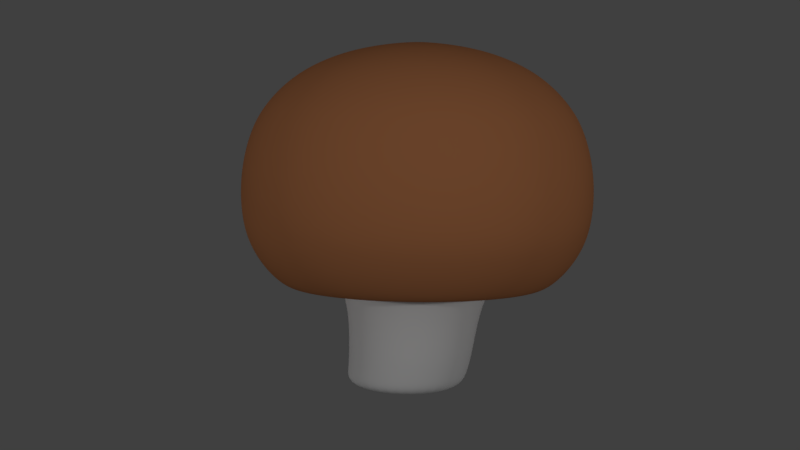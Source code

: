 # Source: Mushroom.blend  (saved by Blender 2.78.0; exported with 4.5.12 LTS)
import bpy
from mathutils import Matrix  # noqa: F401  (used for matrix-valued properties, if any)

bpy.ops.wm.read_factory_settings(use_empty=True)
scene = bpy.context.scene
scene.name = 'Scene'

# ---- collections
col_collection_1 = bpy.data.collections.new('Collection 1'); scene.collection.children.link(col_collection_1)

# ---- materials (node trees are filled in below, after node groups)
mat_braun = bpy.data.materials.new('Braun')
mat_braun.alpha_threshold = 0.0
mat_braun.use_transparent_shadow = False
mat_braun.diffuse_color = (0.6499, 0.8, 0.1451, 1.0)
mat_braun.roughness = 0.5
mat_weiss = bpy.data.materials.new('Weiss')
mat_weiss.alpha_threshold = 0.0
mat_weiss.use_transparent_shadow = False
mat_weiss.diffuse_color = (1.0, 1.0, 1.0, 1.0)
mat_weiss.roughness = 0.5
mat_material_001 = bpy.data.materials.new('Material.001')
mat_material_001.alpha_threshold = 0.0
mat_material_001.use_transparent_shadow = False
mat_material_001.diffuse_color = (0.5489, 0.2163, 0.08997, 1.0)
mat_material_001.roughness = 0.5

# ---- material node trees
mat_braun.use_nodes = True; mat_braun.node_tree.nodes.clear()
_N = mat_braun.node_tree.nodes; _L = mat_braun.node_tree.links
n0 = _N.new('ShaderNodeOutputMaterial'); n0.name = 'Material Output'; n0.location = (300, 300)
n1 = _N.new('ShaderNodeBsdfDiffuse'); n1.name = 'Diffuse BSDF'; n1.location = (10, 300)
n1.inputs[0].default_value = (0.42, 0.0, 0.01387, 1.0)
_L.new(n1.outputs[0], n0.inputs[0])
n0.is_active_output = True

# ---- world
world_world = bpy.data.worlds.new('World'); scene.world = world_world
world_world.color = (0.05088, 0.05088, 0.05088)
world_world.use_sun_shadow = False
world_world.sun_shadow_jitter_overblur = 0.0
world_world.cycles.sampling_method = 'MANUAL'

# ---- cameras
cam_camera = bpy.data.cameras.new('Camera')
cam_camera.clip_end = 100.0
cam_camera.lens = 35.0
cam_camera.sensor_width = 32.0
cam_camera.sensor_height = 18.0
cam_camera.ortho_scale = 7.314
cam_camera.dof.focus_distance = 0.0
cam_camera.dof.aperture_fstop = 128.0

# ---- lights
light_spot_001 = bpy.data.lights.new('Spot.001', 'SPOT')
light_spot_001.transmission_factor = 0.0
light_spot_001.energy = 100.0
light_spot_001.shadow_buffer_clip_start = 0.5
light_spot_001.shadow_soft_size = 0.1
light_spot_001.shadow_maximum_resolution = 0.006
light_spot_001.use_absolute_resolution = True
light_spot = bpy.data.lights.new('Spot', 'SPOT')
light_spot.transmission_factor = 0.0
light_spot.energy = 100.0
light_spot.shadow_buffer_clip_start = 0.5
light_spot.shadow_soft_size = 0.1
light_spot.shadow_maximum_resolution = 0.006
light_spot.use_absolute_resolution = True
light_lamp = bpy.data.lights.new('Lamp', 'POINT')
light_lamp.transmission_factor = 0.0
light_lamp.cutoff_distance = 30.0
light_lamp.energy = 100.0
light_lamp.shadow_buffer_clip_start = 1.001
light_lamp.shadow_soft_size = 0.1
light_lamp.shadow_maximum_resolution = 0.006
light_lamp.use_absolute_resolution = True

# ---- meshes
me_sphere = bpy.data.meshes.new('Sphere')
me_sphere.from_pydata([(0.03806, 0.1913, 0.823), (0.07466, 0.3753, 0.7862), (0.1084, 0.5449, 0.7244), (0.1379, 0.6935, 0.637), (0.1622, 0.8155, 0.5187), (0.1802, 0.9061, 0.3827), (0.1913, 0.9619, 0.1951), (0.1951, 0.9808, 7.55e-08), (0.1913, 0.9619, -0.1951), (0.1802, 0.9061, -0.3345), (0.1622, 0.8155, -0.4592), (0.1379, 0.6935, -0.5517), (0.1151, 0.5786, -0.5005), (0.09828, 0.4941, -0.4989), (0.1121, 0.3836, -1.108), (0.07466, 0.1802, 0.823), (0.1464, 0.3536, 0.7862), (0.2126, 0.5133, 0.7244), (0.2706, 0.6533, 0.637), (0.3182, 0.7682, 0.5187), (0.3536, 0.8536, 0.3827), (0.3753, 0.9061, 0.1951), (0.3827, 0.9239, 7.55e-08), (0.3753, 0.9061, -0.1951), (0.3536, 0.8536, -0.3345), (0.3182, 0.7682, -0.4592), (0.2706, 0.6533, -0.5517), (0.2257, 0.545, -0.5005), (0.1928, 0.4654, -0.4989), (0.1751, 0.3645, -1.108), (0.1084, 0.1622, 0.823), (0.2126, 0.3182, 0.7862), (0.3087, 0.4619, 0.7244), (0.3928, 0.5879, 0.637), (0.4619, 0.6913, 0.5187), (0.5133, 0.7682, 0.3827), (0.5449, 0.8155, 0.1951), (0.5556, 0.8315, 7.55e-08), (0.5449, 0.8155, -0.1951), (0.5133, 0.7682, -0.3345), (0.4619, 0.6913, -0.4592), (0.3928, 0.5879, -0.5517), (0.3277, 0.4905, -0.5005), (0.2799, 0.4189, -0.4989), (0.2332, 0.3335, -1.108), (0.1379, 0.1379, 0.823), (0.2706, 0.2706, 0.7862), (0.3928, 0.3928, 0.7244), (0.5, 0.5, 0.637), (0.5879, 0.5879, 0.5187), (0.6533, 0.6533, 0.3827), (0.6935, 0.6935, 0.1951), (0.7071, 0.7071, 7.55e-08), (0.6935, 0.6935, -0.1951), (0.6533, 0.6533, -0.3345), (0.5879, 0.5879, -0.4592), (0.5, 0.5, -0.5517), (0.4171, 0.4171, -0.5005), (0.3562, 0.3562, -0.4989), (0.2841, 0.2917, -1.108), (0.1622, 0.1084, 0.823), (0.3182, 0.2126, 0.7862), (0.4619, 0.3087, 0.7244), (0.5879, 0.3928, 0.637), (0.6913, 0.4619, 0.5187), (0.7682, 0.5133, 0.3827), (0.8155, 0.5449, 0.1951), (0.8315, 0.5556, 7.55e-08), (0.8155, 0.5449, -0.1951), (0.7682, 0.5133, -0.3345), (0.6913, 0.4619, -0.4592), (0.5879, 0.3928, -0.5517), (0.4905, 0.3277, -0.5005), (0.4189, 0.2799, -0.4989), (0.3258, 0.2408, -1.108), (0.0, -3.258e-07, -1.14), (0.1802, 0.07466, 0.823), (0.3536, 0.1464, 0.7862), (0.5133, 0.2126, 0.7244), (0.6533, 0.2706, 0.637), (0.7682, 0.3182, 0.5187), (0.8536, 0.3536, 0.3827), (0.9061, 0.3753, 0.1951), (0.9239, 0.3827, 7.55e-08), (0.9061, 0.3753, -0.1951), (0.8536, 0.3536, -0.3345), (0.7682, 0.3182, -0.4592), (0.6533, 0.2706, -0.5517), (0.545, 0.2257, -0.5005), (0.4654, 0.1928, -0.4989), (0.3569, 0.1827, -1.108), (0.1913, 0.03806, 0.823), (0.3753, 0.07466, 0.7862), (0.5449, 0.1084, 0.7244), (0.6935, 0.1379, 0.637), (0.8155, 0.1622, 0.5187), (0.9061, 0.1802, 0.3827), (0.9619, 0.1913, 0.1951), (0.9808, 0.1951, 7.55e-08), (0.9619, 0.1913, -0.1951), (0.9061, 0.1802, -0.3345), (0.8155, 0.1622, -0.4592), (0.6935, 0.1379, -0.5517), (0.5786, 0.1151, -0.5005), (0.4941, 0.09828, -0.4989), (0.376, 0.1197, -1.108), (0.1951, -3.266e-07, 0.823), (0.3827, -3.192e-07, 0.7862), (0.5556, -3.117e-07, 0.7244), (0.7071, -3.192e-07, 0.637), (0.8315, -3.341e-07, 0.5187), (0.9239, -2.745e-07, 0.3827), (0.9808, -3.937e-07, 0.1951), (1.0, -3.788e-07, 7.55e-08), (0.9808, -3.937e-07, -0.1951), (0.9239, -2.298e-07, -0.3345), (0.8315, -3.341e-07, -0.4592), (0.7071, -3.192e-07, -0.5517), (0.5899, -3.433e-07, -0.5005), (0.5038, -3.073e-07, -0.4989), (0.3824, 0.05421, -1.108), (0.1913, -0.03806, 0.823), (0.3753, -0.07466, 0.7862), (0.5449, -0.1084, 0.7244), (0.6935, -0.138, 0.637), (0.8155, -0.1622, 0.5187), (0.9061, -0.1802, 0.3827), (0.9619, -0.1913, 0.1951), (0.9808, -0.1951, 7.55e-08), (0.9619, -0.1913, -0.1951), (0.9061, -0.1802, -0.3345), (0.8155, -0.1622, -0.4592), (0.6935, -0.138, -0.5517), (0.5786, -0.1151, -0.5005), (0.4941, -0.09828, -0.4989), (0.376, -0.01132, -1.108), (0.1802, -0.07466, 0.823), (0.3536, -0.1464, 0.7862), (0.5133, -0.2126, 0.7244), (0.6533, -0.2706, 0.637), (0.7682, -0.3182, 0.5187), (0.8536, -0.3536, 0.3827), (0.9061, -0.3753, 0.1951), (0.9239, -0.3827, 7.55e-08), (0.9061, -0.3753, -0.1951), (0.8536, -0.3536, -0.3345), (0.7682, -0.3182, -0.4592), (0.6533, -0.2706, -0.5517), (0.545, -0.2258, -0.5005), (0.4654, -0.1928, -0.4989), (0.3569, -0.07433, -1.108), (0.1622, -0.1084, 0.823), (0.3182, -0.2126, 0.7862), (0.4619, -0.3087, 0.7244), (0.5879, -0.3928, 0.637), (0.6913, -0.4619, 0.5187), (0.7682, -0.5133, 0.3827), (0.8155, -0.5449, 0.1951), (0.8315, -0.5556, 7.55e-08), (0.8155, -0.5449, -0.1951), (0.7682, -0.5133, -0.3345), (0.6913, -0.4619, -0.4592), (0.5879, -0.3928, -0.5517), (0.4905, -0.3277, -0.5005), (0.4189, -0.2799, -0.4989), (0.3258, -0.1324, -1.108), (0.1379, -0.138, 0.823), (0.2706, -0.2706, 0.7862), (0.3928, -0.3928, 0.7244), (0.5, -0.5, 0.637), (0.5879, -0.5879, 0.5187), (0.6533, -0.6533, 0.3827), (0.6935, -0.6935, 0.1951), (0.7071, -0.7071, 7.55e-08), (0.6935, -0.6935, -0.1951), (0.6533, -0.6533, -0.3345), (0.5879, -0.5879, -0.4592), (0.5, -0.5, -0.5517), (0.4171, -0.4171, -0.5005), (0.3562, -0.3562, -0.4989), (0.2841, -0.1833, -1.108), (0.1084, -0.1622, 0.823), (0.2126, -0.3182, 0.7862), (0.3087, -0.4619, 0.7244), (0.3928, -0.5879, 0.637), (0.4619, -0.6913, 0.5187), (0.5133, -0.7682, 0.3827), (0.5449, -0.8155, 0.1951), (0.5556, -0.8315, 7.55e-08), (0.5449, -0.8155, -0.1951), (0.5133, -0.7682, -0.3345), (0.4619, -0.6913, -0.4592), (0.3928, -0.5879, -0.5517), (0.3277, -0.4905, -0.5005), (0.2799, -0.4189, -0.4989), (0.2332, -0.2251, -1.108), (0.07466, -0.1802, 0.823), (0.1464, -0.3536, 0.7862), (0.2126, -0.5133, 0.7244), (0.2706, -0.6533, 0.637), (0.3182, -0.7682, 0.5187), (0.3536, -0.8536, 0.3827), (0.3753, -0.9061, 0.1951), (0.3827, -0.9239, 7.55e-08), (0.3753, -0.9061, -0.1951), (0.3536, -0.8536, -0.3345), (0.3182, -0.7682, -0.4592), (0.2706, -0.6533, -0.5517), (0.2257, -0.545, -0.5005), (0.1928, -0.4654, -0.4989), (0.1751, -0.2561, -1.108), (0.03806, -0.1913, 0.823), (0.07466, -0.3753, 0.7862), (0.1084, -0.5449, 0.7244), (0.1379, -0.6935, 0.637), (0.1622, -0.8155, 0.5187), (0.1802, -0.9061, 0.3827), (0.1913, -0.9619, 0.1951), (0.1951, -0.9808, 7.55e-08), (0.1913, -0.9619, -0.1951), (0.1802, -0.9061, -0.3345), (0.1622, -0.8155, -0.4592), (0.1379, -0.6935, -0.5517), (0.1151, -0.5786, -0.5005), (0.09828, -0.4941, -0.4989), (0.1121, -0.2752, -1.108), (-7.212e-09, -0.1951, 0.823), (4.122e-08, -0.3827, 0.7862), (2.632e-08, -0.5556, 0.7244), (-2.584e-08, -0.7071, 0.637), (-8.544e-08, -0.8315, 0.5187), (6.357e-08, -0.9239, 0.3827), (-8.544e-08, -0.9808, 0.1951), (-1.003e-07, -1.0, 7.55e-08), (-8.544e-08, -0.9808, -0.1951), (6.357e-08, -0.9239, -0.3345), (-8.544e-08, -0.8315, -0.4592), (-2.584e-08, -0.7071, -0.5517), (-1.787e-08, -0.5899, -0.5005), (-2.526e-08, -0.5038, -0.4989), (0.04656, -0.2817, -1.108), (-0.03806, -0.1913, 0.823), (-0.07466, -0.3753, 0.7862), (-0.1084, -0.5449, 0.7244), (-0.1379, -0.6935, 0.637), (-0.1622, -0.8155, 0.5187), (-0.1802, -0.9061, 0.3827), (-0.1913, -0.9619, 0.1951), (-0.1951, -0.9808, 7.55e-08), (-0.1913, -0.9619, -0.1951), (-0.1802, -0.9061, -0.3345), (-0.1622, -0.8155, -0.4592), (-0.1379, -0.6935, -0.5517), (-0.1151, -0.5786, -0.5005), (-0.09828, -0.4941, -0.4989), (-0.01897, -0.2752, -1.108), (-0.07466, -0.1802, 0.823), (-0.1464, -0.3536, 0.7862), (-0.2126, -0.5133, 0.7244), (-0.2706, -0.6533, 0.637), (-0.3182, -0.7682, 0.5187), (-0.3536, -0.8536, 0.3827), (-0.3753, -0.9061, 0.1951), (-0.3827, -0.9239, 7.55e-08), (-0.3753, -0.9061, -0.1951), (-0.3536, -0.8536, -0.3345), (-0.3182, -0.7682, -0.4592), (-0.2706, -0.6533, -0.5517), (-0.2257, -0.545, -0.5005), (-0.1928, -0.4654, -0.4989), (-0.08198, -0.2561, -1.108), (-1.81e-07, -5.968e-07, 0.851), (-0.1084, -0.1622, 0.823), (-0.2126, -0.3182, 0.7862), (-0.3087, -0.4619, 0.7244), (-0.3928, -0.5879, 0.637), (-0.4619, -0.6913, 0.5187), (-0.5133, -0.7682, 0.3827), (-0.5449, -0.8155, 0.1951), (-0.5556, -0.8315, 7.55e-08), (-0.5449, -0.8155, -0.1951), (-0.5133, -0.7682, -0.3345), (-0.4619, -0.6913, -0.4592), (-0.3928, -0.5879, -0.5517), (-0.3277, -0.4905, -0.5005), (-0.2799, -0.4189, -0.4989), (-0.1401, -0.2251, -1.108), (-0.1379, -0.138, 0.823), (-0.2706, -0.2706, 0.7862), (-0.3928, -0.3928, 0.7244), (-0.5, -0.5, 0.637), (-0.5879, -0.5879, 0.5187), (-0.6533, -0.6533, 0.3827), (-0.6935, -0.6935, 0.1951), (-0.7071, -0.7071, 7.55e-08), (-0.6935, -0.6935, -0.1951), (-0.6533, -0.6533, -0.3345), (-0.5879, -0.5879, -0.4592), (-0.5, -0.5, -0.5517), (-0.4171, -0.4171, -0.5005), (-0.3562, -0.3562, -0.4989), (-0.191, -0.1833, -1.108), (-0.1622, -0.1084, 0.823), (-0.3182, -0.2126, 0.7862), (-0.4619, -0.3087, 0.7244), (-0.5879, -0.3928, 0.637), (-0.6913, -0.4619, 0.5187), (-0.7682, -0.5133, 0.3827), (-0.8155, -0.5449, 0.1951), (-0.8315, -0.5556, 7.55e-08), (-0.8155, -0.5449, -0.1951), (-0.7682, -0.5133, -0.3345), (-0.6913, -0.4619, -0.4592), (-0.5879, -0.3928, -0.5517), (-0.4905, -0.3277, -0.5005), (-0.4189, -0.2799, -0.4989), (-0.2327, -0.1324, -1.108), (-0.1802, -0.07466, 0.823), (-0.3536, -0.1464, 0.7862), (-0.5133, -0.2126, 0.7244), (-0.6533, -0.2706, 0.637), (-0.7682, -0.3182, 0.5187), (-0.8536, -0.3536, 0.3827), (-0.9061, -0.3753, 0.1951), (-0.9239, -0.3827, 7.55e-08), (-0.9061, -0.3753, -0.1951), (-0.8536, -0.3536, -0.3345), (-0.7682, -0.3182, -0.4592), (-0.6533, -0.2706, -0.5517), (-0.545, -0.2257, -0.5005), (-0.4654, -0.1928, -0.4989), (-0.2638, -0.07433, -1.108), (-0.1913, -0.03806, 0.823), (-0.3753, -0.07466, 0.7862), (-0.5449, -0.1084, 0.7244), (-0.6935, -0.1379, 0.637), (-0.8155, -0.1622, 0.5187), (-0.9061, -0.1802, 0.3827), (-0.9619, -0.1913, 0.1951), (-0.9808, -0.1951, 7.55e-08), (-0.9619, -0.1913, -0.1951), (-0.9061, -0.1802, -0.3345), (-0.8155, -0.1622, -0.4592), (-0.6935, -0.1379, -0.5517), (-0.5786, -0.1151, -0.5005), (-0.4941, -0.09828, -0.4989), (-0.2829, -0.01132, -1.108), (-0.1951, -3.117e-07, 0.823), (-0.3827, -2.819e-07, 0.7862), (-0.5556, -2.819e-07, 0.7244), (-0.7071, -1.851e-07, 0.637), (-0.8315, -1.404e-07, 0.5187), (-0.9239, -3.192e-07, 0.3827), (-0.9808, -9.567e-08, 0.1951), (-1.0, -1.404e-07, 7.55e-08), (-0.9808, -9.567e-08, -0.1951), (-0.9239, -3.192e-07, -0.3345), (-0.8315, -1.404e-07, -0.4592), (-0.7071, -1.851e-07, -0.5517), (-0.5899, -2.563e-07, -0.5005), (-0.5038, -2.386e-07, -0.4989), (-0.2893, 0.05421, -1.108), (-0.1913, 0.03806, 0.823), (-0.3753, 0.07466, 0.7862), (-0.5449, 0.1084, 0.7244), (-0.6935, 0.1379, 0.637), (-0.8155, 0.1622, 0.5187), (-0.9061, 0.1802, 0.3827), (-0.9619, 0.1913, 0.1951), (-0.9808, 0.1951, 7.55e-08), (-0.9619, 0.1913, -0.1951), (-0.9061, 0.1802, -0.3345), (-0.8155, 0.1622, -0.4592), (-0.6935, 0.1379, -0.5517), (-0.5786, 0.1151, -0.5005), (-0.4941, 0.09828, -0.4989), (-0.2829, 0.1197, -1.108), (-0.1802, 0.07466, 0.823), (-0.3536, 0.1464, 0.7862), (-0.5133, 0.2126, 0.7244), (-0.6533, 0.2706, 0.637), (-0.7682, 0.3182, 0.5187), (-0.8536, 0.3536, 0.3827), (-0.9061, 0.3753, 0.1951), (-0.9239, 0.3827, 7.55e-08), (-0.9061, 0.3753, -0.1951), (-0.8536, 0.3536, -0.3345), (-0.7682, 0.3182, -0.4592), (-0.6533, 0.2706, -0.5517), (-0.545, 0.2257, -0.5005), (-0.4654, 0.1928, -0.4989), (-0.2638, 0.1827, -1.108), (-0.1622, 0.1084, 0.823), (-0.3182, 0.2126, 0.7862), (-0.4619, 0.3087, 0.7244), (-0.5879, 0.3928, 0.637), (-0.6913, 0.4619, 0.5187), (-0.7682, 0.5133, 0.3827), (-0.8155, 0.5449, 0.1951), (-0.8315, 0.5556, 7.55e-08), (-0.8155, 0.5449, -0.1951), (-0.7682, 0.5133, -0.3345), (-0.6913, 0.4619, -0.4592), (-0.5879, 0.3928, -0.5517), (-0.4905, 0.3277, -0.5005), (-0.4189, 0.2799, -0.4989), (-0.2327, 0.2408, -1.108), (-0.1379, 0.1379, 0.823), (-0.2706, 0.2706, 0.7862), (-0.3928, 0.3928, 0.7244), (-0.5, 0.5, 0.637), (-0.5879, 0.5879, 0.5187), (-0.6533, 0.6533, 0.3827), (-0.6935, 0.6935, 0.1951), (-0.7071, 0.7071, 7.55e-08), (-0.6935, 0.6935, -0.1951), (-0.6533, 0.6533, -0.3345), (-0.5879, 0.5879, -0.4592), (-0.5, 0.5, -0.5517), (-0.4171, 0.4171, -0.5005), (-0.3562, 0.3562, -0.4989), (-0.191, 0.2917, -1.108), (-0.1084, 0.1622, 0.823), (-0.2126, 0.3182, 0.7862), (-0.3087, 0.4619, 0.7244), (-0.3928, 0.5879, 0.637), (-0.4619, 0.6913, 0.5187), (-0.5133, 0.7682, 0.3827), (-0.5449, 0.8155, 0.1951), (-0.5556, 0.8315, 7.55e-08), (-0.5449, 0.8155, -0.1951), (-0.5133, 0.7682, -0.3345), (-0.4619, 0.6913, -0.4592), (-0.3928, 0.5879, -0.5517), (-0.3277, 0.4905, -0.5005), (-0.2799, 0.4189, -0.4989), (-0.1401, 0.3335, -1.108), (-0.07466, 0.1802, 0.823), (-0.1464, 0.3536, 0.7862), (-0.2126, 0.5133, 0.7244), (-0.2706, 0.6533, 0.637), (-0.3182, 0.7682, 0.5187), (-0.3536, 0.8536, 0.3827), (-0.3753, 0.9061, 0.1951), (-0.3827, 0.9239, 7.55e-08), (-0.3753, 0.9061, -0.1951), (-0.3536, 0.8536, -0.3345), (-0.3182, 0.7682, -0.4592), (-0.2706, 0.6533, -0.5517), (-0.2257, 0.545, -0.5005), (-0.1928, 0.4654, -0.4989), (-0.08198, 0.3645, -1.108), (-0.03806, 0.1913, 0.823), (-0.07466, 0.3753, 0.7862), (-0.1084, 0.5449, 0.7244), (-0.1379, 0.6935, 0.637), (-0.1622, 0.8155, 0.5187), (-0.1802, 0.9061, 0.3827), (-0.1913, 0.9619, 0.1951), (-0.1951, 0.9808, 7.55e-08), (-0.1913, 0.9619, -0.1951), (-0.1802, 0.9061, -0.3345), (-0.1622, 0.8155, -0.4592), (-0.1379, 0.6935, -0.5517), (-0.1151, 0.5786, -0.5005), (-0.09828, 0.4941, -0.4989), (-0.01897, 0.3836, -1.108), (3.749e-08, 0.1951, 0.823), (7.847e-08, 0.3827, 0.7862), (1.083e-07, 0.5556, 0.7244), (1.53e-07, 0.7071, 0.637), (2.722e-07, 0.8315, 0.5187), (6.357e-08, 0.9239, 0.3827), (2.573e-07, 0.9808, 0.1951), (2.722e-07, 1.0, 7.55e-08), (2.573e-07, 0.9808, -0.1951), (6.357e-08, 0.9239, -0.3345), (2.722e-07, 0.8315, -0.4592), (1.53e-07, 0.7071, -0.5517), (1.245e-07, 0.5899, -0.5005), (7.282e-08, 0.5038, -0.4989), (0.04656, 0.3901, -1.108), (0.081, 0.4072, -0.5442), (0.1589, 0.3836, -0.5442), (0.2307, 0.3452, -0.5442), (0.2936, 0.2936, -0.5442), (0.3452, 0.2307, -0.5442), (0.3836, 0.1589, -0.5442), (0.4072, 0.081, -0.5442), (0.4152, -3.068e-07, -0.5442), (0.4072, -0.081, -0.5442), (0.3836, -0.1589, -0.5442), (0.3452, -0.2307, -0.5442), (0.2936, -0.2936, -0.5442), (0.2307, -0.3452, -0.5442), (0.1589, -0.3836, -0.5442), (0.081, -0.4072, -0.5442), (-1.506e-08, -0.4152, -0.5442), (-0.081, -0.4072, -0.5442), (-0.1589, -0.3836, -0.5442), (-0.2307, -0.3452, -0.5442), (-0.2936, -0.2936, -0.5442), (-0.3452, -0.2307, -0.5442), (-0.3836, -0.1589, -0.5442), (-0.4072, -0.081, -0.5442), (-0.4152, -2.657e-07, -0.5442), (-0.4072, 0.081, -0.5442), (-0.3836, 0.1589, -0.5442), (-0.3452, 0.2307, -0.5442), (-0.2936, 0.2936, -0.5442), (-0.2307, 0.3452, -0.5442), (-0.1589, 0.3836, -0.5442), (-0.081, 0.4072, -0.5442), (5.356e-08, 0.4152, -0.5442), (0.08868, 0.3746, -0.7293), (0.1586, 0.3534, -0.7293), (0.223, 0.319, -0.7293), (0.2794, 0.2727, -0.7293), (0.3257, 0.2162, -0.7293), (0.3602, 0.1518, -0.7293), (0.3814, 0.08194, -0.7293), (0.3885, 0.009269, -0.7293), (0.3814, -0.06341, -0.7293), (0.3602, -0.1333, -0.7293), (0.3257, -0.1977, -0.7293), (0.2794, -0.2541, -0.7293), (0.223, -0.3005, -0.7293), (0.1586, -0.3349, -0.7293), (0.08868, -0.3561, -0.7293), (0.01601, -0.3632, -0.7293), (-0.05667, -0.3561, -0.7293), (-0.1266, -0.3349, -0.7293), (-0.191, -0.3005, -0.7293), (-0.2474, -0.2541, -0.7293), (-0.2937, -0.1977, -0.7293), (-0.3282, -0.1333, -0.7293), (-0.3494, -0.06341, -0.7293), (-0.3565, 0.009269, -0.7293), (-0.3494, 0.08194, -0.7293), (-0.3282, 0.1518, -0.7293), (-0.2937, 0.2162, -0.7293), (-0.2474, 0.2727, -0.7293), (-0.191, 0.319, -0.7293), (-0.1266, 0.3534, -0.7293), (-0.05667, 0.3746, -0.7293), (0.01601, 0.3818, -0.7293), (0.08996, 0.3722, -0.8925), (0.09861, 0.3744, -1.017), (0.1573, 0.3518, -0.8925), (0.1636, 0.3547, -1.017), (0.2193, 0.3187, -0.8925), (0.2235, 0.3226, -1.017), (0.2736, 0.274, -0.8925), (0.2761, 0.2796, -1.017), (0.3183, 0.2197, -0.8925), (0.3192, 0.227, -1.017), (0.3514, 0.1577, -0.8925), (0.3512, 0.1671, -1.017), (0.3718, 0.09035, -0.8925), (0.3709, 0.1021, -1.017), (0.3787, 0.02036, -0.8925), (0.3776, 0.0345, -1.017), (0.3718, -0.04963, -0.8925), (0.3709, -0.0331, -1.017), (0.3514, -0.1169, -0.8925), (0.3512, -0.09811, -1.017), (0.3183, -0.179, -0.8925), (0.3192, -0.158, -1.017), (0.2736, -0.2333, -0.8925), (0.2761, -0.2105, -1.017), (0.2193, -0.2779, -0.8925), (0.2235, -0.2536, -1.017), (0.1573, -0.3111, -0.8925), (0.1636, -0.2857, -1.017), (0.08996, -0.3315, -0.8925), (0.09861, -0.3054, -1.017), (0.01997, -0.3384, -0.8925), (0.03101, -0.312, -1.017), (-0.05002, -0.3315, -0.8925), (-0.0366, -0.3054, -1.017), (-0.1173, -0.3111, -0.8925), (-0.1016, -0.2857, -1.017), (-0.1793, -0.2779, -0.8925), (-0.1615, -0.2536, -1.017), (-0.2337, -0.2333, -0.8925), (-0.214, -0.2105, -1.017), (-0.2783, -0.179, -0.8925), (-0.2571, -0.158, -1.017), (-0.3115, -0.1169, -0.8925), (-0.2892, -0.09811, -1.017), (-0.3319, -0.04963, -0.8925), (-0.3089, -0.0331, -1.017), (-0.3388, 0.02036, -0.8925), (-0.3155, 0.0345, -1.017), (-0.3319, 0.09035, -0.8925), (-0.3089, 0.1021, -1.017), (-0.3115, 0.1577, -0.8925), (-0.2892, 0.1671, -1.017), (-0.2783, 0.2197, -0.8925), (-0.2571, 0.227, -1.017), (-0.2337, 0.274, -0.8925), (-0.214, 0.2796, -1.017), (-0.1793, 0.3187, -0.8925), (-0.1615, 0.3226, -1.017), (-0.1173, 0.3518, -0.8925), (-0.1016, 0.3547, -1.017), (-0.05002, 0.3722, -0.8925), (-0.0366, 0.3744, -1.017), (0.01997, 0.3791, -0.8925), (0.03101, 0.3811, -1.017)], [], [(476, 475, 8, 9), (469, 468, 1, 2), (477, 476, 9, 10), (470, 469, 2, 3), (478, 477, 10, 11), (471, 470, 3, 4), (479, 478, 11, 12), (472, 471, 4, 5), (480, 479, 12, 13), (473, 472, 5, 6), (513, 480, 13, 482), (474, 473, 6, 7), (467, 271, 0), (75, 481, 14), (475, 474, 7, 8), (468, 467, 0, 1), (8, 7, 22, 23), (1, 0, 15, 16), (9, 8, 23, 24), (2, 1, 16, 17), (10, 9, 24, 25), (3, 2, 17, 18), (11, 10, 25, 26), (4, 3, 18, 19), (12, 11, 26, 27), (5, 4, 19, 20), (13, 12, 27, 28), (6, 5, 20, 21), (482, 13, 28, 483), (7, 6, 21, 22), (0, 271, 15), (75, 14, 29), (27, 26, 41, 42), (20, 19, 34, 35), (28, 27, 42, 43), (21, 20, 35, 36), (483, 28, 43, 484), (22, 21, 36, 37), (15, 271, 30), (75, 29, 44), (23, 22, 37, 38), (16, 15, 30, 31), (24, 23, 38, 39), (17, 16, 31, 32), (25, 24, 39, 40), (18, 17, 32, 33), (26, 25, 40, 41), (19, 18, 33, 34), (31, 30, 45, 46), (39, 38, 53, 54), (32, 31, 46, 47), (40, 39, 54, 55), (33, 32, 47, 48), (41, 40, 55, 56), (34, 33, 48, 49), (42, 41, 56, 57), (35, 34, 49, 50), (43, 42, 57, 58), (36, 35, 50, 51), (484, 43, 58, 485), (37, 36, 51, 52), (30, 271, 45), (75, 44, 59), (38, 37, 52, 53), (50, 49, 64, 65), (58, 57, 72, 73), (51, 50, 65, 66), (485, 58, 73, 486), (52, 51, 66, 67), (45, 271, 60), (75, 59, 74), (53, 52, 67, 68), (46, 45, 60, 61), (54, 53, 68, 69), (47, 46, 61, 62), (55, 54, 69, 70), (48, 47, 62, 63), (56, 55, 70, 71), (49, 48, 63, 64), (57, 56, 71, 72), (69, 68, 84, 85), (62, 61, 77, 78), (70, 69, 85, 86), (63, 62, 78, 79), (71, 70, 86, 87), (64, 63, 79, 80), (72, 71, 87, 88), (65, 64, 80, 81), (73, 72, 88, 89), (66, 65, 81, 82), (486, 73, 89, 487), (67, 66, 82, 83), (60, 271, 76), (75, 74, 90), (68, 67, 83, 84), (61, 60, 76, 77), (89, 88, 103, 104), (82, 81, 96, 97), (487, 89, 104, 488), (83, 82, 97, 98), (76, 271, 91), (75, 90, 105), (84, 83, 98, 99), (77, 76, 91, 92), (85, 84, 99, 100), (78, 77, 92, 93), (86, 85, 100, 101), (79, 78, 93, 94), (87, 86, 101, 102), (80, 79, 94, 95), (88, 87, 102, 103), (81, 80, 95, 96), (101, 100, 115, 116), (94, 93, 108, 109), (102, 101, 116, 117), (95, 94, 109, 110), (103, 102, 117, 118), (96, 95, 110, 111), (104, 103, 118, 119), (97, 96, 111, 112), (488, 104, 119, 489), (98, 97, 112, 113), (91, 271, 106), (75, 105, 120), (99, 98, 113, 114), (92, 91, 106, 107), (100, 99, 114, 115), (93, 92, 107, 108), (489, 119, 134, 490), (113, 112, 127, 128), (106, 271, 121), (75, 120, 135), (114, 113, 128, 129), (107, 106, 121, 122), (115, 114, 129, 130), (108, 107, 122, 123), (116, 115, 130, 131), (109, 108, 123, 124), (117, 116, 131, 132), (110, 109, 124, 125), (118, 117, 132, 133), (111, 110, 125, 126), (119, 118, 133, 134), (112, 111, 126, 127), (124, 123, 138, 139), (132, 131, 146, 147), (125, 124, 139, 140), (133, 132, 147, 148), (126, 125, 140, 141), (134, 133, 148, 149), (127, 126, 141, 142), (490, 134, 149, 491), (128, 127, 142, 143), (121, 271, 136), (75, 135, 150), (129, 128, 143, 144), (122, 121, 136, 137), (130, 129, 144, 145), (123, 122, 137, 138), (131, 130, 145, 146), (143, 142, 157, 158), (136, 271, 151), (75, 150, 165), (144, 143, 158, 159), (137, 136, 151, 152), (145, 144, 159, 160), (138, 137, 152, 153), (146, 145, 160, 161), (139, 138, 153, 154), (147, 146, 161, 162), (140, 139, 154, 155), (148, 147, 162, 163), (141, 140, 155, 156), (149, 148, 163, 164), (142, 141, 156, 157), (491, 149, 164, 492), (162, 161, 176, 177), (155, 154, 169, 170), (163, 162, 177, 178), (156, 155, 170, 171), (164, 163, 178, 179), (157, 156, 171, 172), (492, 164, 179, 493), (158, 157, 172, 173), (151, 271, 166), (75, 165, 180), (159, 158, 173, 174), (152, 151, 166, 167), (160, 159, 174, 175), (153, 152, 167, 168), (161, 160, 175, 176), (154, 153, 168, 169), (166, 271, 181), (75, 180, 195), (174, 173, 188, 189), (167, 166, 181, 182), (175, 174, 189, 190), (168, 167, 182, 183), (176, 175, 190, 191), (169, 168, 183, 184), (177, 176, 191, 192), (170, 169, 184, 185), (178, 177, 192, 193), (171, 170, 185, 186), (179, 178, 193, 194), (172, 171, 186, 187), (493, 179, 194, 494), (173, 172, 187, 188), (185, 184, 199, 200), (193, 192, 207, 208), (186, 185, 200, 201), (194, 193, 208, 209), (187, 186, 201, 202), (494, 194, 209, 495), (188, 187, 202, 203), (181, 271, 196), (75, 195, 210), (189, 188, 203, 204), (182, 181, 196, 197), (190, 189, 204, 205), (183, 182, 197, 198), (191, 190, 205, 206), (184, 183, 198, 199), (192, 191, 206, 207), (204, 203, 218, 219), (197, 196, 211, 212), (205, 204, 219, 220), (198, 197, 212, 213), (206, 205, 220, 221), (199, 198, 213, 214), (207, 206, 221, 222), (200, 199, 214, 215), (208, 207, 222, 223), (201, 200, 215, 216), (209, 208, 223, 224), (202, 201, 216, 217), (495, 209, 224, 496), (203, 202, 217, 218), (196, 271, 211), (75, 210, 225), (223, 222, 237, 238), (216, 215, 230, 231), (224, 223, 238, 239), (217, 216, 231, 232), (496, 224, 239, 497), (218, 217, 232, 233), (211, 271, 226), (75, 225, 240), (219, 218, 233, 234), (212, 211, 226, 227), (220, 219, 234, 235), (213, 212, 227, 228), (221, 220, 235, 236), (214, 213, 228, 229), (222, 221, 236, 237), (215, 214, 229, 230), (235, 234, 249, 250), (228, 227, 242, 243), (236, 235, 250, 251), (229, 228, 243, 244), (237, 236, 251, 252), (230, 229, 244, 245), (238, 237, 252, 253), (231, 230, 245, 246), (239, 238, 253, 254), (232, 231, 246, 247), (497, 239, 254, 498), (233, 232, 247, 248), (226, 271, 241), (75, 240, 255), (234, 233, 248, 249), (227, 226, 241, 242), (254, 253, 268, 269), (247, 246, 261, 262), (498, 254, 269, 499), (248, 247, 262, 263), (241, 271, 256), (75, 255, 270), (249, 248, 263, 264), (242, 241, 256, 257), (250, 249, 264, 265), (243, 242, 257, 258), (251, 250, 265, 266), (244, 243, 258, 259), (252, 251, 266, 267), (245, 244, 259, 260), (253, 252, 267, 268), (246, 245, 260, 261), (258, 257, 273, 274), (266, 265, 281, 282), (259, 258, 274, 275), (267, 266, 282, 283), (260, 259, 275, 276), (268, 267, 283, 284), (261, 260, 276, 277), (269, 268, 284, 285), (262, 261, 277, 278), (499, 269, 285, 500), (263, 262, 278, 279), (256, 271, 272), (75, 270, 286), (264, 263, 279, 280), (257, 256, 272, 273), (265, 264, 280, 281), (278, 277, 292, 293), (500, 285, 300, 501), (279, 278, 293, 294), (272, 271, 287), (75, 286, 301), (280, 279, 294, 295), (273, 272, 287, 288), (281, 280, 295, 296), (274, 273, 288, 289), (282, 281, 296, 297), (275, 274, 289, 290), (283, 282, 297, 298), (276, 275, 290, 291), (284, 283, 298, 299), (277, 276, 291, 292), (285, 284, 299, 300), (297, 296, 311, 312), (290, 289, 304, 305), (298, 297, 312, 313), (291, 290, 305, 306), (299, 298, 313, 314), (292, 291, 306, 307), (300, 299, 314, 315), (293, 292, 307, 308), (501, 300, 315, 502), (294, 293, 308, 309), (287, 271, 302), (75, 301, 316), (295, 294, 309, 310), (288, 287, 302, 303), (296, 295, 310, 311), (289, 288, 303, 304), (502, 315, 330, 503), (309, 308, 323, 324), (302, 271, 317), (75, 316, 331), (310, 309, 324, 325), (303, 302, 317, 318), (311, 310, 325, 326), (304, 303, 318, 319), (312, 311, 326, 327), (305, 304, 319, 320), (313, 312, 327, 328), (306, 305, 320, 321), (314, 313, 328, 329), (307, 306, 321, 322), (315, 314, 329, 330), (308, 307, 322, 323), (320, 319, 334, 335), (328, 327, 342, 343), (321, 320, 335, 336), (329, 328, 343, 344), (322, 321, 336, 337), (330, 329, 344, 345), (323, 322, 337, 338), (503, 330, 345, 504), (324, 323, 338, 339), (317, 271, 332), (75, 331, 346), (325, 324, 339, 340), (318, 317, 332, 333), (326, 325, 340, 341), (319, 318, 333, 334), (327, 326, 341, 342), (339, 338, 353, 354), (332, 271, 347), (75, 346, 361), (340, 339, 354, 355), (333, 332, 347, 348), (341, 340, 355, 356), (334, 333, 348, 349), (342, 341, 356, 357), (335, 334, 349, 350), (343, 342, 357, 358), (336, 335, 350, 351), (344, 343, 358, 359), (337, 336, 351, 352), (345, 344, 359, 360), (338, 337, 352, 353), (504, 345, 360, 505), (358, 357, 372, 373), (351, 350, 365, 366), (359, 358, 373, 374), (352, 351, 366, 367), (360, 359, 374, 375), (353, 352, 367, 368), (505, 360, 375, 506), (354, 353, 368, 369), (347, 271, 362), (75, 361, 376), (355, 354, 369, 370), (348, 347, 362, 363), (356, 355, 370, 371), (349, 348, 363, 364), (357, 356, 371, 372), (350, 349, 364, 365), (75, 376, 391), (370, 369, 384, 385), (363, 362, 377, 378), (371, 370, 385, 386), (364, 363, 378, 379), (372, 371, 386, 387), (365, 364, 379, 380), (373, 372, 387, 388), (366, 365, 380, 381), (374, 373, 388, 389), (367, 366, 381, 382), (375, 374, 389, 390), (368, 367, 382, 383), (506, 375, 390, 507), (369, 368, 383, 384), (362, 271, 377), (389, 388, 403, 404), (382, 381, 396, 397), (390, 389, 404, 405), (383, 382, 397, 398), (507, 390, 405, 508), (384, 383, 398, 399), (377, 271, 392), (75, 391, 406), (385, 384, 399, 400), (378, 377, 392, 393), (386, 385, 400, 401), (379, 378, 393, 394), (387, 386, 401, 402), (380, 379, 394, 395), (388, 387, 402, 403), (381, 380, 395, 396), (393, 392, 407, 408), (401, 400, 415, 416), (394, 393, 408, 409), (402, 401, 416, 417), (395, 394, 409, 410), (403, 402, 417, 418), (396, 395, 410, 411), (404, 403, 418, 419), (397, 396, 411, 412), (405, 404, 419, 420), (398, 397, 412, 413), (508, 405, 420, 509), (399, 398, 413, 414), (392, 271, 407), (75, 406, 421), (400, 399, 414, 415), (412, 411, 426, 427), (420, 419, 434, 435), (413, 412, 427, 428), (509, 420, 435, 510), (414, 413, 428, 429), (407, 271, 422), (75, 421, 436), (415, 414, 429, 430), (408, 407, 422, 423), (416, 415, 430, 431), (409, 408, 423, 424), (417, 416, 431, 432), (410, 409, 424, 425), (418, 417, 432, 433), (411, 410, 425, 426), (419, 418, 433, 434), (431, 430, 445, 446), (424, 423, 438, 439), (432, 431, 446, 447), (425, 424, 439, 440), (433, 432, 447, 448), (426, 425, 440, 441), (434, 433, 448, 449), (427, 426, 441, 442), (435, 434, 449, 450), (428, 427, 442, 443), (510, 435, 450, 511), (429, 428, 443, 444), (422, 271, 437), (75, 436, 451), (430, 429, 444, 445), (423, 422, 437, 438), (450, 449, 464, 465), (443, 442, 457, 458), (511, 450, 465, 512), (444, 443, 458, 459), (437, 271, 452), (75, 451, 466), (445, 444, 459, 460), (438, 437, 452, 453), (446, 445, 460, 461), (439, 438, 453, 454), (447, 446, 461, 462), (440, 439, 454, 455), (448, 447, 462, 463), (441, 440, 455, 456), (449, 448, 463, 464), (442, 441, 456, 457), (454, 453, 468, 469), (462, 461, 476, 477), (455, 454, 469, 470), (463, 462, 477, 478), (456, 455, 470, 471), (464, 463, 478, 479), (457, 456, 471, 472), (465, 464, 479, 480), (458, 457, 472, 473), (512, 465, 480, 513), (459, 458, 473, 474), (452, 271, 467), (75, 466, 481), (460, 459, 474, 475), (453, 452, 467, 468), (461, 460, 475, 476), (544, 512, 513, 545), (543, 511, 512, 544), (542, 510, 511, 543), (541, 509, 510, 542), (540, 508, 509, 541), (539, 507, 508, 540), (538, 506, 507, 539), (537, 505, 506, 538), (536, 504, 505, 537), (535, 503, 504, 536), (534, 502, 503, 535), (533, 501, 502, 534), (532, 500, 501, 533), (531, 499, 500, 532), (530, 498, 499, 531), (529, 497, 498, 530), (528, 496, 497, 529), (527, 495, 496, 528), (526, 494, 495, 527), (525, 493, 494, 526), (524, 492, 493, 525), (523, 491, 492, 524), (522, 490, 491, 523), (521, 489, 490, 522), (520, 488, 489, 521), (519, 487, 488, 520), (518, 486, 487, 519), (517, 485, 486, 518), (516, 484, 485, 517), (515, 483, 484, 516), (514, 482, 483, 515), (545, 513, 482, 514), (608, 545, 514, 546), (546, 514, 515, 548), (548, 515, 516, 550), (550, 516, 517, 552), (552, 517, 518, 554), (554, 518, 519, 556), (556, 519, 520, 558), (558, 520, 521, 560), (560, 521, 522, 562), (562, 522, 523, 564), (564, 523, 524, 566), (566, 524, 525, 568), (568, 525, 526, 570), (570, 526, 527, 572), (572, 527, 528, 574), (574, 528, 529, 576), (576, 529, 530, 578), (578, 530, 531, 580), (580, 531, 532, 582), (582, 532, 533, 584), (584, 533, 534, 586), (586, 534, 535, 588), (588, 535, 536, 590), (590, 536, 537, 592), (592, 537, 538, 594), (594, 538, 539, 596), (596, 539, 540, 598), (598, 540, 541, 600), (600, 541, 542, 602), (602, 542, 543, 604), (604, 543, 544, 606), (606, 544, 545, 608), (466, 607, 609, 481), (607, 606, 608, 609), (451, 605, 607, 466), (605, 604, 606, 607), (436, 603, 605, 451), (603, 602, 604, 605), (421, 601, 603, 436), (601, 600, 602, 603), (406, 599, 601, 421), (599, 598, 600, 601), (391, 597, 599, 406), (597, 596, 598, 599), (376, 595, 597, 391), (595, 594, 596, 597), (361, 593, 595, 376), (593, 592, 594, 595), (346, 591, 593, 361), (591, 590, 592, 593), (331, 589, 591, 346), (589, 588, 590, 591), (316, 587, 589, 331), (587, 586, 588, 589), (301, 585, 587, 316), (585, 584, 586, 587), (286, 583, 585, 301), (583, 582, 584, 585), (270, 581, 583, 286), (581, 580, 582, 583), (255, 579, 581, 270), (579, 578, 580, 581), (240, 577, 579, 255), (577, 576, 578, 579), (225, 575, 577, 240), (575, 574, 576, 577), (210, 573, 575, 225), (573, 572, 574, 575), (195, 571, 573, 210), (571, 570, 572, 573), (180, 569, 571, 195), (569, 568, 570, 571), (165, 567, 569, 180), (567, 566, 568, 569), (150, 565, 567, 165), (565, 564, 566, 567), (135, 563, 565, 150), (563, 562, 564, 565), (120, 561, 563, 135), (561, 560, 562, 563), (105, 559, 561, 120), (559, 558, 560, 561), (90, 557, 559, 105), (557, 556, 558, 559), (74, 555, 557, 90), (555, 554, 556, 557), (59, 553, 555, 74), (553, 552, 554, 555), (44, 551, 553, 59), (551, 550, 552, 553), (29, 549, 551, 44), (549, 548, 550, 551), (14, 547, 549, 29), (547, 546, 548, 549), (481, 609, 547, 14), (609, 608, 546, 547)])
me_sphere.polygons.foreach_set('material_index', [2, 2, 2, 2, 2, 2, 2, 2, 2, 2, 2, 2, 2, 1, 2, 2, 2, 2, 2, 2, 2, 2, 2, 2, 2, 2, 2, 2, 2, 2, 2, 1, 2, 2, 2, 2, 2, 2, 2, 1, 2, 2, 2, 2, 2, 2, 2, 2, 2, 2, 2, 2, 2, 2, 2, 2, 2, 2, 2, 2, 2, 2, 1, 2, 2, 2, 2, 2, 2, 2, 1, 2, 2, 2, 2, 2, 2, 2, 2, 2, 2, 2, 2, 2, 2, 2, 2, 2, 2, 2, 2, 2, 2, 1, 2, 2, 2, 2, 2, 2, 2, 1, 2, 2, 2, 2, 2, 2, 2, 2, 2, 2, 2, 2, 2, 2, 2, 2, 2, 2, 2, 2, 2, 1, 2, 2, 2, 2, 2, 2, 2, 1, 2, 2, 2, 2, 2, 2, 2, 2, 2, 2, 2, 2, 2, 2, 2, 2, 2, 2, 2, 2, 2, 2, 1, 2, 2, 2, 2, 2, 2, 2, 1, 2, 2, 2, 2, 2, 2, 2, 2, 2, 2, 2, 2, 2, 2, 2, 2, 2, 2, 2, 2, 2, 2, 1, 2, 2, 2, 2, 2, 2, 2, 1, 2, 2, 2, 2, 2, 2, 2, 2, 2, 2, 2, 2, 2, 2, 2, 2, 2, 2, 2, 2, 2, 2, 1, 2, 2, 2, 2, 2, 2, 2, 2, 2, 2, 2, 2, 2, 2, 2, 2, 2, 2, 2, 2, 2, 2, 1, 2, 2, 2, 2, 2, 2, 2, 1, 2, 2, 2, 2, 2, 2, 2, 2, 2, 2, 2, 2, 2, 2, 2, 2, 2, 2, 2, 2, 2, 1, 2, 2, 2, 2, 2, 2, 2, 1, 2, 2, 2, 2, 2, 2, 2, 2, 2, 2, 2, 2, 2, 2, 2, 2, 2, 2, 2, 2, 2, 2, 1, 2, 2, 2, 2, 2, 2, 2, 1, 2, 2, 2, 2, 2, 2, 2, 2, 2, 2, 2, 2, 2, 2, 2, 2, 2, 2, 2, 2, 2, 2, 1, 2, 2, 2, 2, 2, 2, 2, 1, 2, 2, 2, 2, 2, 2, 2, 2, 2, 2, 2, 2, 2, 2, 2, 2, 2, 2, 2, 2, 2, 2, 1, 2, 2, 2, 2, 2, 2, 2, 1, 2, 2, 2, 2, 2, 2, 2, 2, 2, 2, 2, 2, 2, 2, 2, 2, 2, 2, 2, 2, 2, 2, 1, 2, 2, 2, 2, 2, 2, 1, 2, 2, 2, 2, 2, 2, 2, 2, 2, 2, 2, 2, 2, 2, 2, 2, 2, 2, 2, 2, 2, 2, 1, 2, 2, 2, 2, 2, 2, 2, 2, 2, 2, 2, 2, 2, 2, 2, 2, 2, 2, 2, 2, 2, 2, 1, 2, 2, 2, 2, 2, 2, 2, 1, 2, 2, 2, 2, 2, 2, 2, 2, 2, 2, 2, 2, 2, 2, 2, 2, 2, 2, 2, 2, 2, 2, 1, 2, 2, 2, 2, 2, 2, 2, 1, 2, 2, 2, 2, 2, 2, 2, 2, 2, 2, 2, 2, 2, 2, 2, 2, 2, 2, 2, 2, 2, 2, 1, 2, 2, 2, 1, 1, 1, 1, 1, 1, 1, 1, 1, 1, 1, 1, 1, 1, 1, 1, 1, 1, 1, 1, 1, 1, 1, 1, 1, 1, 1, 1, 1, 1, 1, 1, 1, 1, 1, 1, 1, 1, 1, 1, 1, 1, 1, 1, 1, 1, 1, 1, 1, 1, 1, 1, 1, 1, 1, 1, 1, 1, 1, 1, 1, 1, 1, 1, 1, 1, 1, 1, 1, 1, 1, 1, 1, 1, 1, 1, 1, 1, 1, 1, 1, 1, 1, 1, 1, 1, 1, 1, 1, 1, 1, 1, 1, 1, 1, 1, 1, 1, 1, 1, 1, 1, 1, 1, 1, 1, 1, 1, 1, 1, 1, 1, 1, 1, 1, 1, 1, 1, 1, 1, 1, 1, 1, 1, 1, 1, 1, 1])
me_sphere.materials.append(mat_braun)
me_sphere.materials.append(mat_weiss)
me_sphere.materials.append(mat_material_001)
me_sphere.use_remesh_preserve_volume = False
me_sphere.use_remesh_preserve_attributes = False
me_sphere.use_mirror_vertex_groups = False
me_sphere.update()

# ---- objects
ob_spot_001 = bpy.data.objects.new('Spot.001', light_spot_001)
ob_spot = bpy.data.objects.new('Spot', light_spot)
ob_sphere = bpy.data.objects.new('Sphere', me_sphere)
ob_lamp = bpy.data.objects.new('Lamp', light_lamp)
ob_camera = bpy.data.objects.new('Camera', cam_camera)

# ---- transforms, parenting, visibility, modifiers, constraints
ob_spot_001.location = (4.344, 3.081, 0.1571)
ob_spot_001.rotation_euler = (1.601, -0.3715, 2.276)
ob_spot_001.lineart.crease_threshold = 0.0
ob_spot.location = (4.344, -3.537, 0.1571)
ob_spot.rotation_euler = (1.601, -0.3715, 0.8708)
ob_spot.lineart.crease_threshold = 0.0
ob_sphere.location = (0.0, 0.0, -0.09328)
ob_sphere.rotation_euler = (0.0, -0.0, -2.915)
ob_sphere.lineart.crease_threshold = 0.0
_m = ob_sphere.modifiers.new('Subsurf', 'SUBSURF')
_m.uv_smooth = 'PRESERVE_CORNERS'
_m.levels = 2
_m.render_levels = 4
_m.show_only_control_edges = False
ob_lamp.location = (4.076, 1.005, 5.904)
ob_lamp.rotation_euler = (0.6503, 0.05522, 1.866)
ob_lamp.lock_rotations_4d = False
ob_lamp.empty_display_type = 'ARROWS'
ob_lamp.color = (0.0, 0.0, 0.0, 0.0)
ob_lamp.lineart.crease_threshold = 0.0
ob_camera.location = (5.0, 0.0, 0.0)
ob_camera.rotation_euler = (1.515, -0.008278, 1.59)
ob_camera.lock_rotations_4d = False
ob_camera.empty_display_type = 'ARROWS'
ob_camera.color = (0.0, 0.0, 0.0, 0.0)
ob_camera.display_type = 'WIRE'
ob_camera.lineart.crease_threshold = 0.0

# ---- collection membership
col_collection_1.objects.link(ob_spot_001)
col_collection_1.objects.link(ob_spot)
col_collection_1.objects.link(ob_sphere)
col_collection_1.objects.link(ob_lamp)
col_collection_1.objects.link(ob_camera)

# ---- scene / render settings (as saved in the file)
scene.camera = ob_camera
scene.frame_start = 1; scene.frame_end = 250; scene.frame_set(1)
scene.render.engine = 'BLENDER_EEVEE_NEXT'
scene.render.dither_intensity = 0.0
scene.render.film_transparent = True
scene.cycles.use_denoising = False
scene.cycles.samples = 128
scene.cycles.sampling_pattern = 'TABULATED_SOBOL'
scene.cycles.light_sampling_threshold = 0.0
scene.cycles.use_adaptive_sampling = False
scene.cycles.use_light_tree = False
scene.cycles.blur_glossy = 0.0
scene.cycles.sample_clamp_indirect = 0.0
scene.view_settings.view_transform = 'Standard'
bpy.context.view_layer.update()
